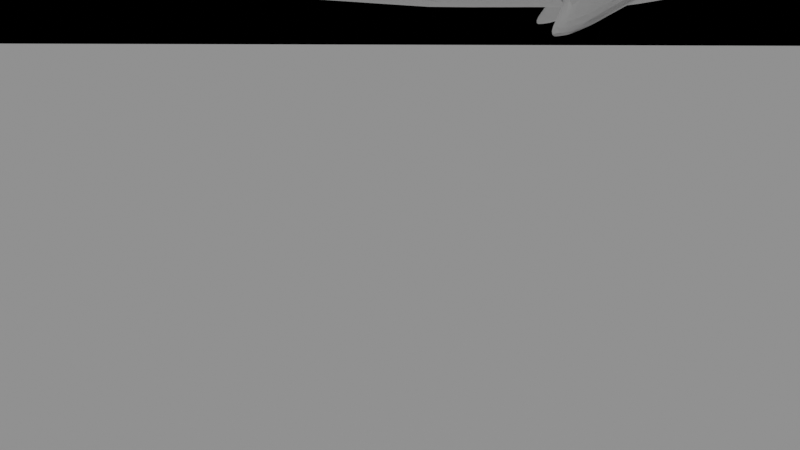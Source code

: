 # Source: dolphin_rig.blend  (saved by Blender 3.6.11; exported with 4.5.12 LTS)
import bpy
from mathutils import Matrix  # noqa: F401  (used for matrix-valued properties, if any)

bpy.ops.wm.read_factory_settings(use_empty=True)
scene = bpy.context.scene
scene.name = 'Scene'

# ---- collections
col_collection = bpy.data.collections.new('Collection'); scene.collection.children.link(col_collection)

# ---- materials (node trees are filled in below, after node groups)
mat_material_002 = bpy.data.materials.new('Material.002')
mat_material_002.use_transparent_shadow = False

# ---- material node trees
mat_material_002.use_nodes = True; mat_material_002.node_tree.nodes.clear()
_N = mat_material_002.node_tree.nodes; _L = mat_material_002.node_tree.links
n0 = _N.new('ShaderNodeOutputMaterial'); n0.name = 'Material Output'; n0.location = (300, 300)
n1 = _N.new('ShaderNodeBsdfPrincipled'); n1.name = 'Principled BSDF'; n1.location = (10, 300)
n1.distribution = 'GGX'
n1.subsurface_method = 'BURLEY'
n1.inputs[3].default_value = 1.45
n1.inputs[27].default_value = (0.0, 0.0, 0.0, 1.0)
n1.inputs[28].default_value = 1.0
_L.new(n1.outputs[0], n0.inputs[0])
n0.is_active_output = True

# ---- world
world_world = bpy.data.worlds.new('World'); scene.world = world_world
world_world.use_nodes = True; world_world.node_tree.nodes.clear()
_N = world_world.node_tree.nodes; _L = world_world.node_tree.links
n0 = _N.new('ShaderNodeOutputWorld'); n0.name = 'World Output'; n0.location = (300, 300)
n1 = _N.new('ShaderNodeBackground'); n1.name = 'Background'; n1.location = (10, 300)
n1.inputs[0].default_value = (0.0, 0.0, 0.0, 1.0)
_L.new(n1.outputs[0], n0.inputs[0])
n0.is_active_output = True
world_world.color = (0.05088, 0.05088, 0.05088)
world_world.use_sun_shadow = False
world_world.sun_shadow_jitter_overblur = 0.0

# ---- cameras
cam_camera = bpy.data.cameras.new('Camera')
cam_camera.clip_end = 100.0
cam_camera.ortho_scale = 7.314

# ---- lights
light_sun = bpy.data.lights.new('Sun', 'SUN')
light_sun.transmission_factor = 0.0
light_sun.energy = 1.0
light_sun.shadow_soft_size = 0.125

# ---- meshes
me_dolphin = bpy.data.meshes.new('Dolphin')
me_dolphin.from_pydata([(-11.86, -6.833, 116.5), (-24.5, 7.833, -91.9), (-6.833, 1.833, -108.5), (-6.833, -11.83, -108.5), (-11.86, -1.667, 116.5), (-4.268, 3.0, 110.0), (-8.683, 1.62, 110.0), (-3.553, -9.258, -126.5), (-6.833, 22.0, -91.9), (-17.1, 14.62, -91.9), (-20.6, -10.62, -55.39), (-6.833, -17.5, -50.84), (-24.5, -6.833, -56.95), (-17.1, 25.67, -48.44), (-2.833, 33.05, -48.44), (-17.1, -13.12, 5.228), (-24.5, -6.833, 2.327), (-24.5, 9.32, 1.645), (-17.1, 25.11, 1.645), (-1.333, 59.55, -1.706), (-1.333, 58.99, 6.411), (-38.87, -5.453, 143.0), (-4.268, -3.196, 134.4), (-38.87, -8.604, 143.0), (-38.6, -29.12, -41.89), (-39.0, -26.33, -55.0), (4.268, -6.833, 116.5), (6.833, -11.83, -108.5), (4.268, -1.467, 116.5), (3.553, -9.258, -126.5), (20.6, -10.62, -88.3), (20.6, -10.62, -55.39), (6.833, -17.5, -50.84), (24.5, -6.833, -56.95), (17.1, 25.67, -48.44), (2.833, 33.05, -48.44), (17.1, -13.12, 5.228), (24.5, -6.833, 2.327), (24.5, 9.32, 1.645), (4.268, -3.196, 134.4), (4.268, -6.469, 134.4), (39.0, -26.33, -55.0), (38.6, -29.12, -52.8), (-4.268, -6.833, 116.5), (-8.683, -8.12, 114.9), (-4.268, -10.5, 112.5), (-24.5, -6.833, -90.5), (-4.268, -1.467, 116.5), (-3.553, -3.742, -126.5), (-20.6, -10.62, -88.3), (-6.833, -17.5, -81.9), (-24.5, 9.882, -51.44), (-6.833, -17.5, 5.297), (-2.833, 32.49, 1.645), (-4.268, -6.469, 134.4), (-39.0, -26.33, -43.45), (-38.6, -29.12, -52.8), (4.268, -10.5, 112.5), (8.683, -8.12, 114.9), (11.86, -6.833, 116.5), (24.5, 7.833, -91.9), (24.5, -6.833, -90.5), (6.833, 1.833, -108.5), (11.86, -1.667, 116.5), (8.683, 1.62, 110.0), (4.268, 3.0, 110.0), (3.553, -3.742, -126.5), (6.833, 22.0, -91.9), (17.1, 14.62, -91.9), (6.833, -17.5, -81.9), (24.5, 9.882, -51.44), (6.833, -17.5, 5.297), (17.1, 25.11, 1.645), (2.833, 32.49, 1.645), (1.333, 59.55, -1.706), (1.333, 58.99, 6.411), (38.87, -5.453, 143.0), (38.87, -8.604, 143.0), (38.6, -29.12, -41.89), (39.0, -26.33, -43.45), (0.0, 33.05, -48.44), (0.0, 32.49, 1.645), (17.1, -13.12, 5.228), (6.833, -17.5, 5.279), (-6.833, -17.5, 5.279)], [], [(43, 44, 45), (2, 46, 1), (47, 6, 4), (3, 48, 7), (8, 2, 9), (9, 2, 1), (46, 3, 49), (50, 49, 3), (10, 50, 11), (1, 12, 51), (9, 51, 13), (8, 13, 14), (16, 10, 15), (51, 16, 17), (13, 17, 18), (53, 13, 18), (19, 53, 20), (22, 4, 21), (21, 0, 23), (0, 54, 23), (21, 54, 22), (10, 55, 24), (12, 25, 55), (25, 49, 56), (56, 10, 24), (55, 56, 24), (26, 58, 59), (61, 62, 60), (28, 64, 65), (66, 27, 29), (61, 30, 27), (69, 27, 30), (31, 69, 30), (33, 60, 70), (70, 68, 34), (34, 67, 35), (37, 31, 33), (70, 37, 33), (34, 38, 70), (73, 34, 35), (74, 73, 35), (63, 39, 76), (40, 59, 77), (40, 76, 39), (79, 31, 78), (33, 41, 61), (41, 30, 61), (42, 31, 30), (79, 42, 41), (8, 14, 80), (29, 48, 66), (62, 48, 2), (47, 65, 5), (8, 62, 2), (3, 69, 50), (45, 26, 43), (73, 20, 53), (43, 40, 54), (3, 29, 27), (32, 50, 69), (35, 14, 74), (19, 74, 14), (19, 75, 74), (75, 19, 20), (39, 22, 40), (22, 54, 40), (36, 57, 71), (15, 45, 44), (16, 44, 0), (37, 58, 36), (65, 73, 81), (63, 37, 38), (16, 4, 17), (38, 64, 63), (17, 6, 18), (18, 5, 53), (28, 47, 22), (28, 22, 39), (67, 68, 62), (68, 60, 62), (59, 76, 77), (71, 45, 52), (65, 72, 73), (36, 82, 83), (32, 84, 11), (11, 15, 10), (43, 0, 44), (2, 3, 46), (47, 5, 6), (3, 2, 48), (10, 49, 50), (1, 46, 12), (9, 1, 51), (8, 9, 13), (16, 12, 10), (51, 12, 16), (13, 51, 17), (53, 14, 13), (19, 14, 53), (22, 47, 4), (21, 4, 0), (0, 43, 54), (21, 23, 54), (10, 12, 55), (12, 46, 25), (25, 46, 49), (56, 49, 10), (55, 25, 56), (26, 57, 58), (61, 27, 62), (28, 63, 64), (66, 62, 27), (31, 32, 69), (33, 61, 60), (70, 60, 68), (34, 68, 67), (37, 36, 31), (70, 38, 37), (34, 72, 38), (73, 72, 34), (74, 75, 73), (63, 28, 39), (40, 26, 59), (40, 77, 76), (79, 33, 31), (33, 79, 41), (41, 42, 30), (42, 78, 31), (79, 78, 42), (35, 67, 80), (67, 8, 80), (29, 7, 48), (62, 66, 48), (47, 28, 65), (8, 67, 62), (3, 27, 69), (45, 57, 26), (73, 75, 20), (43, 26, 40), (3, 7, 29), (32, 11, 50), (36, 58, 57), (15, 52, 45), (16, 15, 44), (37, 59, 58), (53, 5, 81), (5, 65, 81), (63, 59, 37), (16, 0, 4), (38, 72, 64), (17, 4, 6), (18, 6, 5), (59, 63, 76), (71, 57, 45), (65, 64, 72), (83, 32, 36), (32, 31, 36), (32, 83, 84), (11, 84, 15)])
_ca = me_dolphin.color_attributes.new('Col', 'BYTE_COLOR', 'CORNER')
_ca.data.foreach_set('color', [1.0, 1.0, 1.0, 1.0, 1.0, 1.0, 1.0, 1.0, 1.0, 1.0, 1.0, 1.0, 1.0, 1.0, 1.0, 1.0, 1.0, 1.0, 1.0, 1.0, 1.0, 1.0, 1.0, 1.0, 1.0, 1.0, 1.0, 1.0, 1.0, 1.0, 1.0, 1.0, 1.0, 1.0, 1.0, 1.0, 1.0, 1.0, 1.0, 1.0, 1.0, 1.0, 1.0, 1.0, 1.0, 1.0, 1.0, 1.0, 1.0, 1.0, 1.0, 1.0, 1.0, 1.0, 1.0, 1.0, 1.0, 1.0, 1.0, 1.0, 1.0, 1.0, 1.0, 1.0, 1.0, 1.0, 1.0, 1.0, 1.0, 1.0, 1.0, 1.0, 1.0, 1.0, 1.0, 1.0, 1.0, 1.0, 1.0, 1.0, 1.0, 1.0, 1.0, 1.0, 1.0, 1.0, 1.0, 1.0, 1.0, 1.0, 1.0, 1.0, 1.0, 1.0, 1.0, 1.0, 1.0, 1.0, 1.0, 1.0, 1.0, 1.0, 1.0, 1.0, 1.0, 1.0, 1.0, 1.0, 1.0, 1.0, 1.0, 1.0, 1.0, 1.0, 1.0, 1.0, 1.0, 1.0, 1.0, 1.0, 1.0, 1.0, 1.0, 1.0, 1.0, 1.0, 1.0, 1.0, 1.0, 1.0, 1.0, 1.0, 1.0, 1.0, 1.0, 1.0, 1.0, 1.0, 1.0, 1.0, 1.0, 1.0, 1.0, 1.0, 1.0, 1.0, 1.0, 1.0, 1.0, 1.0, 1.0, 1.0, 1.0, 1.0, 1.0, 1.0, 1.0, 1.0, 1.0, 1.0, 1.0, 1.0, 1.0, 1.0, 1.0, 1.0, 1.0, 1.0, 1.0, 1.0, 1.0, 1.0, 1.0, 1.0, 1.0, 1.0, 1.0, 1.0, 1.0, 1.0, 1.0, 1.0, 1.0, 1.0, 1.0, 1.0, 1.0, 1.0, 1.0, 1.0, 1.0, 1.0, 1.0, 1.0, 1.0, 1.0, 1.0, 1.0, 1.0, 1.0, 1.0, 1.0, 1.0, 1.0, 1.0, 1.0, 1.0, 1.0, 1.0, 1.0, 1.0, 1.0, 1.0, 1.0, 1.0, 1.0, 1.0, 1.0, 1.0, 1.0, 1.0, 1.0, 1.0, 1.0, 1.0, 1.0, 1.0, 1.0, 1.0, 1.0, 1.0, 1.0, 1.0, 1.0, 1.0, 1.0, 1.0, 1.0, 1.0, 1.0, 1.0, 1.0, 1.0, 1.0, 1.0, 1.0, 1.0, 1.0, 1.0, 1.0, 1.0, 1.0, 1.0, 1.0, 1.0, 1.0, 1.0, 1.0, 1.0, 1.0, 1.0, 1.0, 1.0, 1.0, 1.0, 1.0, 1.0, 1.0, 1.0, 1.0, 1.0, 1.0, 1.0, 1.0, 1.0, 1.0, 1.0, 1.0, 1.0, 1.0, 1.0, 1.0, 1.0, 1.0, 1.0, 1.0, 1.0, 1.0, 1.0, 1.0, 1.0, 1.0, 1.0, 1.0, 1.0, 1.0, 1.0, 1.0, 1.0, 1.0, 1.0, 1.0, 1.0, 1.0, 1.0, 1.0, 1.0, 1.0, 1.0, 1.0, 1.0, 1.0, 1.0, 1.0, 1.0, 1.0, 1.0, 1.0, 1.0, 1.0, 1.0, 1.0, 1.0, 1.0, 1.0, 1.0, 1.0, 1.0, 1.0, 1.0, 1.0, 1.0, 1.0, 1.0, 1.0, 1.0, 1.0, 1.0, 1.0, 1.0, 1.0, 1.0, 1.0, 1.0, 1.0, 1.0, 1.0, 1.0, 1.0, 1.0, 1.0, 1.0, 1.0, 1.0, 1.0, 1.0, 1.0, 1.0, 1.0, 1.0, 1.0, 1.0, 1.0, 1.0, 1.0, 1.0, 1.0, 1.0, 1.0, 1.0, 1.0, 1.0, 1.0, 1.0, 1.0, 1.0, 1.0, 1.0, 1.0, 1.0, 1.0, 1.0, 1.0, 1.0, 1.0, 1.0, 1.0, 1.0, 1.0, 1.0, 1.0, 1.0, 1.0, 1.0, 1.0, 1.0, 1.0, 1.0, 1.0, 1.0, 1.0, 1.0, 1.0, 1.0, 1.0, 1.0, 1.0, 1.0, 1.0, 1.0, 1.0, 1.0, 1.0, 1.0, 1.0, 1.0, 1.0, 1.0, 1.0, 1.0, 1.0, 1.0, 1.0, 1.0, 1.0, 1.0, 1.0, 1.0, 1.0, 1.0, 1.0, 1.0, 1.0, 1.0, 1.0, 1.0, 1.0, 1.0, 1.0, 1.0, 1.0, 1.0, 1.0, 1.0, 1.0, 1.0, 1.0, 1.0, 1.0, 1.0, 1.0, 1.0, 1.0, 1.0, 1.0, 1.0, 1.0, 1.0, 1.0, 1.0, 1.0, 1.0, 1.0, 1.0, 1.0, 1.0, 1.0, 1.0, 1.0, 1.0, 1.0, 1.0, 1.0, 1.0, 1.0, 1.0, 1.0, 1.0, 1.0, 1.0, 1.0, 1.0, 1.0, 1.0, 1.0, 1.0, 1.0, 1.0, 1.0, 1.0, 1.0, 1.0, 1.0, 1.0, 1.0, 1.0, 1.0, 1.0, 1.0, 1.0, 1.0, 1.0, 1.0, 1.0, 1.0, 1.0, 1.0, 1.0, 1.0, 1.0, 1.0, 1.0, 1.0, 1.0, 1.0, 1.0, 1.0, 1.0, 1.0, 1.0, 1.0, 1.0, 1.0, 1.0, 1.0, 1.0, 1.0, 1.0, 1.0, 1.0, 1.0, 1.0, 1.0, 1.0, 1.0, 1.0, 1.0, 1.0, 1.0, 1.0, 1.0, 1.0, 1.0, 1.0, 1.0, 1.0, 1.0, 1.0, 1.0, 1.0, 1.0, 1.0, 1.0, 1.0, 1.0, 1.0, 1.0, 1.0, 1.0, 1.0, 1.0, 1.0, 1.0, 1.0, 1.0, 1.0, 1.0, 1.0, 1.0, 1.0, 1.0, 1.0, 1.0, 1.0, 1.0, 1.0, 1.0, 1.0, 1.0, 1.0, 1.0, 1.0, 1.0, 1.0, 1.0, 1.0, 1.0, 1.0, 1.0, 1.0, 1.0, 1.0, 1.0, 1.0, 1.0, 1.0, 1.0, 1.0, 1.0, 1.0, 1.0, 1.0, 1.0, 1.0, 1.0, 1.0, 1.0, 1.0, 1.0, 1.0, 1.0, 1.0, 1.0, 1.0, 1.0, 1.0, 1.0, 1.0, 1.0, 1.0, 1.0, 1.0, 1.0, 1.0, 1.0, 1.0, 1.0, 1.0, 1.0, 1.0, 1.0, 1.0, 1.0, 1.0, 1.0, 1.0, 1.0, 1.0, 1.0, 1.0, 1.0, 1.0, 1.0, 1.0, 1.0, 1.0, 1.0, 1.0, 1.0, 1.0, 1.0, 1.0, 1.0, 1.0, 1.0, 1.0, 1.0, 1.0, 1.0, 1.0, 1.0, 1.0, 1.0, 1.0, 1.0, 1.0, 1.0, 1.0, 1.0, 1.0, 1.0, 1.0, 1.0, 1.0, 1.0, 1.0, 1.0, 1.0, 1.0, 1.0, 1.0, 1.0, 1.0, 1.0, 1.0, 1.0, 1.0, 1.0, 1.0, 1.0, 1.0, 1.0, 1.0, 1.0, 1.0, 1.0, 1.0, 1.0, 1.0, 1.0, 1.0, 1.0, 1.0, 1.0, 1.0, 1.0, 1.0, 1.0, 1.0, 1.0, 1.0, 1.0, 1.0, 1.0, 1.0, 1.0, 1.0, 1.0, 1.0, 1.0, 1.0, 1.0, 1.0, 1.0, 1.0, 1.0, 1.0, 1.0, 1.0, 1.0, 1.0, 1.0, 1.0, 1.0, 1.0, 1.0, 1.0, 1.0, 1.0, 1.0, 1.0, 1.0, 1.0, 1.0, 1.0, 1.0, 1.0, 1.0, 1.0, 1.0, 1.0, 1.0, 1.0, 1.0, 1.0, 1.0, 1.0, 1.0, 1.0, 1.0, 1.0, 1.0, 1.0, 1.0, 1.0, 1.0, 1.0, 1.0, 1.0, 1.0, 1.0, 1.0, 1.0, 1.0, 1.0, 1.0, 1.0, 1.0, 1.0, 1.0, 1.0, 1.0, 1.0, 1.0, 1.0, 1.0, 1.0, 1.0, 1.0, 1.0, 1.0, 1.0, 1.0, 1.0, 1.0, 1.0, 1.0, 1.0, 1.0, 1.0, 1.0, 1.0, 1.0, 1.0, 1.0, 1.0, 1.0, 1.0, 1.0, 1.0, 1.0, 1.0, 1.0, 1.0, 1.0, 1.0, 1.0, 1.0, 1.0, 1.0, 1.0, 1.0, 1.0, 1.0, 1.0, 1.0, 1.0, 1.0, 1.0, 1.0, 1.0, 1.0, 1.0, 1.0, 1.0, 1.0, 1.0, 1.0, 1.0, 1.0, 1.0, 1.0, 1.0, 1.0, 1.0, 1.0, 1.0, 1.0, 1.0, 1.0, 1.0, 1.0, 1.0, 1.0, 1.0, 1.0, 1.0, 1.0, 1.0, 1.0, 1.0, 1.0, 1.0, 1.0, 1.0, 1.0, 1.0, 1.0, 1.0, 1.0, 1.0, 1.0, 1.0, 1.0, 1.0, 1.0, 1.0, 1.0, 1.0, 1.0, 1.0, 1.0, 1.0, 1.0, 1.0, 1.0, 1.0, 1.0, 1.0, 1.0, 1.0, 1.0, 1.0, 1.0, 1.0, 1.0, 1.0, 1.0, 1.0, 1.0, 1.0, 1.0, 1.0, 1.0, 1.0, 1.0, 1.0, 1.0, 1.0, 1.0, 1.0, 1.0, 1.0, 1.0, 1.0, 1.0, 1.0, 1.0, 1.0, 1.0, 1.0, 1.0, 1.0, 1.0, 1.0, 1.0, 1.0, 1.0, 1.0, 1.0, 1.0, 1.0, 1.0, 1.0, 1.0, 1.0, 1.0, 1.0, 1.0, 1.0, 1.0, 1.0, 1.0, 1.0, 1.0, 1.0, 1.0, 1.0, 1.0, 1.0, 1.0, 1.0, 1.0, 1.0, 1.0, 1.0, 1.0, 1.0, 1.0, 1.0, 1.0, 1.0, 1.0, 1.0, 1.0, 1.0, 1.0, 1.0, 1.0, 1.0, 1.0, 1.0, 1.0, 1.0, 1.0, 1.0, 1.0, 1.0, 1.0, 1.0, 1.0, 1.0, 1.0, 1.0, 1.0, 1.0, 1.0, 1.0, 1.0, 1.0, 1.0, 1.0, 1.0, 1.0, 1.0, 1.0, 1.0, 1.0, 1.0, 1.0, 1.0, 1.0, 1.0, 1.0, 1.0, 1.0, 1.0, 1.0, 1.0, 1.0, 1.0, 1.0, 1.0, 1.0, 1.0, 1.0, 1.0, 1.0, 1.0, 1.0, 1.0, 1.0, 1.0, 1.0, 1.0, 1.0, 1.0, 1.0, 1.0, 1.0, 1.0, 1.0, 1.0, 1.0, 1.0, 1.0, 1.0, 1.0, 1.0, 1.0, 1.0, 1.0, 1.0, 1.0, 1.0, 1.0, 1.0, 1.0, 1.0, 1.0, 1.0, 1.0, 1.0, 1.0, 1.0, 1.0, 1.0, 1.0, 1.0, 1.0, 1.0, 1.0, 1.0, 1.0, 1.0, 1.0, 1.0, 1.0, 1.0, 1.0, 1.0, 1.0, 1.0, 1.0, 1.0, 1.0, 1.0, 1.0, 1.0, 1.0, 1.0, 1.0, 1.0, 1.0, 1.0, 1.0, 1.0, 1.0, 1.0, 1.0, 1.0, 1.0, 1.0, 1.0, 1.0, 1.0, 1.0, 1.0, 1.0, 1.0, 1.0, 1.0, 1.0, 1.0, 1.0, 1.0, 1.0, 1.0, 1.0, 1.0, 1.0, 1.0, 1.0, 1.0, 1.0, 1.0, 1.0, 1.0, 1.0, 1.0, 1.0, 1.0, 1.0, 1.0, 1.0, 1.0, 1.0, 1.0, 1.0, 1.0, 1.0, 1.0, 1.0, 1.0, 1.0, 1.0, 1.0, 1.0, 1.0, 1.0, 1.0, 1.0, 1.0, 1.0, 1.0, 1.0, 1.0, 1.0, 1.0, 1.0, 1.0, 1.0, 1.0, 1.0, 1.0, 1.0, 1.0, 1.0, 1.0, 1.0, 1.0, 1.0, 1.0, 1.0, 1.0, 1.0, 1.0, 1.0, 1.0, 1.0, 1.0, 1.0, 1.0, 1.0, 1.0, 1.0, 1.0, 1.0, 1.0, 1.0, 1.0, 1.0, 1.0, 1.0, 1.0, 1.0, 1.0, 1.0, 1.0, 1.0, 1.0, 1.0, 1.0, 1.0, 1.0, 1.0, 1.0, 1.0, 1.0, 1.0, 1.0, 1.0, 1.0, 1.0, 1.0, 1.0, 1.0, 1.0, 1.0, 1.0, 1.0, 1.0, 1.0, 1.0, 1.0, 1.0, 1.0, 1.0, 1.0, 1.0, 1.0, 1.0, 1.0, 1.0, 1.0, 1.0, 1.0, 1.0, 1.0, 1.0, 1.0, 1.0, 1.0, 1.0, 1.0, 1.0, 1.0, 1.0, 1.0, 1.0, 1.0, 1.0, 1.0, 1.0, 1.0, 1.0, 1.0, 1.0, 1.0, 1.0, 1.0, 1.0, 1.0, 1.0, 1.0, 1.0, 1.0, 1.0, 1.0, 1.0, 1.0, 1.0, 1.0, 1.0, 1.0, 1.0, 1.0, 1.0, 1.0, 1.0, 1.0, 1.0, 1.0, 1.0, 1.0, 1.0, 1.0, 1.0, 1.0, 1.0, 1.0, 1.0, 1.0, 1.0, 1.0, 1.0, 1.0, 1.0, 1.0, 1.0, 1.0, 1.0, 1.0, 1.0, 1.0, 1.0, 1.0, 1.0, 1.0, 1.0, 1.0, 1.0, 1.0, 1.0, 1.0, 1.0, 1.0, 1.0, 1.0, 1.0, 1.0, 1.0, 1.0, 1.0, 1.0, 1.0, 1.0, 1.0, 1.0, 1.0, 1.0, 1.0, 1.0, 1.0, 1.0, 1.0, 1.0, 1.0, 1.0, 1.0, 1.0, 1.0, 1.0, 1.0, 1.0, 1.0, 1.0, 1.0, 1.0, 1.0, 1.0, 1.0, 1.0, 1.0, 1.0, 1.0, 1.0, 1.0, 1.0, 1.0, 1.0, 1.0, 1.0, 1.0, 1.0, 1.0, 1.0, 1.0, 1.0, 1.0, 1.0, 1.0, 1.0, 1.0, 1.0, 1.0, 1.0, 1.0, 1.0, 1.0, 1.0, 1.0, 1.0, 1.0, 1.0, 1.0, 1.0, 1.0, 1.0, 1.0, 1.0, 1.0, 1.0, 1.0, 1.0, 1.0, 1.0, 1.0, 1.0, 1.0, 1.0, 1.0, 1.0, 1.0, 1.0, 1.0, 1.0, 1.0, 1.0, 1.0, 1.0, 1.0, 1.0, 1.0, 1.0, 1.0, 1.0, 1.0, 1.0, 1.0, 1.0, 1.0, 1.0, 1.0, 1.0, 1.0, 1.0, 1.0, 1.0, 1.0, 1.0, 1.0, 1.0, 1.0, 1.0, 1.0, 1.0, 1.0, 1.0, 1.0, 1.0, 1.0, 1.0, 1.0, 1.0, 1.0, 1.0, 1.0, 1.0, 1.0, 1.0, 1.0, 1.0, 1.0, 1.0, 1.0, 1.0, 1.0, 1.0, 1.0, 1.0, 1.0, 1.0, 1.0, 1.0, 1.0, 1.0, 1.0, 1.0, 1.0, 1.0, 1.0, 1.0, 1.0, 1.0, 1.0, 1.0, 1.0, 1.0, 1.0, 1.0, 1.0, 1.0, 1.0, 1.0, 1.0, 1.0, 1.0, 1.0, 1.0, 1.0, 1.0, 1.0, 1.0, 1.0, 1.0, 1.0, 1.0, 1.0, 1.0, 1.0, 1.0, 1.0, 1.0, 1.0, 1.0, 1.0, 1.0, 1.0, 1.0, 1.0, 1.0, 1.0, 1.0, 1.0, 1.0, 1.0, 1.0, 1.0, 1.0, 1.0, 1.0, 1.0, 1.0, 1.0, 1.0, 1.0, 1.0, 1.0, 1.0, 1.0, 1.0, 1.0, 1.0, 1.0, 1.0, 1.0, 1.0, 1.0, 1.0, 1.0, 1.0, 1.0, 1.0, 1.0, 1.0, 1.0, 1.0, 1.0, 1.0, 1.0, 1.0, 1.0, 1.0, 1.0, 1.0, 1.0, 1.0, 1.0, 1.0, 1.0, 1.0, 1.0, 1.0, 1.0, 1.0, 1.0, 1.0, 1.0, 1.0, 1.0, 1.0, 1.0, 1.0, 1.0, 1.0, 1.0, 1.0, 1.0, 1.0, 1.0, 1.0, 1.0, 1.0, 1.0, 1.0, 1.0, 1.0, 1.0, 1.0, 1.0, 1.0, 1.0, 1.0, 1.0, 1.0, 1.0, 1.0, 1.0, 1.0, 1.0, 1.0, 1.0, 1.0, 1.0, 1.0, 1.0, 1.0, 1.0, 1.0, 1.0, 1.0, 1.0, 1.0, 1.0, 1.0, 1.0, 1.0, 1.0, 1.0, 1.0, 1.0, 1.0, 1.0, 1.0, 1.0, 1.0, 1.0, 1.0, 1.0, 1.0, 1.0, 1.0, 1.0, 1.0, 1.0, 1.0, 1.0, 1.0, 1.0, 1.0, 1.0, 1.0, 1.0, 1.0, 1.0, 1.0, 1.0, 1.0, 1.0, 1.0, 1.0, 1.0, 1.0, 1.0, 1.0, 1.0, 1.0, 1.0, 1.0, 1.0, 1.0, 1.0, 1.0, 1.0, 1.0, 1.0, 1.0, 1.0, 1.0, 1.0, 1.0, 1.0, 1.0, 1.0, 1.0, 1.0, 1.0, 1.0, 1.0, 1.0, 1.0, 1.0, 1.0, 1.0, 1.0, 1.0, 1.0, 1.0, 1.0, 1.0, 1.0, 1.0, 1.0, 1.0, 1.0, 1.0, 1.0, 1.0, 1.0, 1.0, 1.0, 1.0, 1.0, 1.0, 1.0, 1.0, 1.0, 1.0, 1.0, 1.0, 1.0, 1.0, 1.0, 1.0, 1.0, 1.0, 1.0, 1.0, 1.0, 1.0, 1.0, 1.0, 1.0, 1.0, 1.0, 1.0, 1.0, 1.0, 1.0, 1.0, 1.0, 1.0, 1.0, 1.0, 1.0, 1.0, 1.0, 1.0, 1.0, 1.0, 1.0, 1.0, 1.0, 1.0, 1.0, 1.0, 1.0, 1.0, 1.0, 1.0, 1.0, 1.0, 1.0, 1.0, 1.0, 1.0, 1.0, 1.0, 1.0, 1.0, 1.0, 1.0, 1.0, 1.0, 1.0, 1.0, 1.0, 1.0, 1.0, 1.0, 1.0, 1.0, 1.0, 1.0, 1.0, 1.0, 1.0, 1.0, 1.0, 1.0, 1.0, 1.0, 1.0, 1.0, 1.0, 1.0, 1.0, 1.0, 1.0, 1.0, 1.0, 1.0, 1.0, 1.0, 1.0, 1.0, 1.0, 1.0, 1.0, 1.0, 1.0, 1.0, 1.0, 1.0, 1.0, 1.0, 1.0, 1.0, 1.0, 1.0, 1.0, 1.0, 1.0, 1.0, 1.0, 1.0, 1.0, 1.0, 1.0, 1.0, 1.0, 1.0, 1.0, 1.0, 1.0, 1.0, 1.0, 1.0, 1.0, 1.0, 1.0, 1.0, 1.0, 1.0, 1.0, 1.0, 1.0, 1.0, 1.0, 1.0, 1.0, 1.0, 1.0, 1.0, 1.0, 1.0, 1.0, 1.0, 1.0, 1.0, 1.0, 1.0, 1.0, 1.0, 1.0, 1.0, 1.0, 1.0, 1.0, 1.0, 1.0, 1.0, 1.0, 1.0, 1.0, 1.0, 1.0, 1.0, 1.0, 1.0, 1.0, 1.0, 1.0, 1.0, 1.0, 1.0, 1.0, 1.0, 1.0, 1.0, 1.0, 1.0, 1.0, 1.0, 1.0, 1.0, 1.0, 1.0, 1.0, 1.0, 1.0, 1.0, 1.0, 1.0, 1.0, 1.0, 1.0, 1.0, 1.0, 1.0, 1.0, 1.0, 1.0, 1.0, 1.0, 1.0, 1.0, 1.0, 1.0, 1.0, 1.0, 1.0, 1.0, 1.0, 1.0, 1.0, 1.0])
me_dolphin.materials.append(mat_material_002)
me_dolphin.use_remesh_fix_poles = True
me_dolphin.use_remesh_preserve_attributes = False
me_dolphin.update()
me_plane = bpy.data.meshes.new('Plane')
me_plane.from_pydata([(-1.0, -1.0, 0.0), (1.0, -1.0, 0.0), (-1.0, 1.0, 0.0), (1.0, 1.0, 0.0)], [], [(0, 1, 3, 2)])
_uv = me_plane.uv_layers.new(name='UVMap')
_uv.uv.foreach_set('vector', [0.0, 0.0, 1.0, 0.0, 1.0, 1.0, 0.0, 1.0])
me_plane.use_remesh_fix_poles = True
me_plane.use_remesh_preserve_attributes = False
me_plane.update()
arm_armature_001 = bpy.data.armatures.new('Armature.001')  # bones are not reproduced

# ---- objects
ob_camera = bpy.data.objects.new('Camera', cam_camera)
ob_dolphin = bpy.data.objects.new('Dolphin', me_dolphin)
ob_dolphin_armature = bpy.data.objects.new('Dolphin_Armature', arm_armature_001)
ob_plane = bpy.data.objects.new('Plane', me_plane)
ob_sun = bpy.data.objects.new('Sun', light_sun)
ob_target = bpy.data.objects.new('target', None)

# ---- transforms, parenting, visibility, modifiers, constraints
ob_camera.location = (6.351, -0.01776, 4.688)
ob_camera.rotation_euler = (1.326, 2.715e-07, 1.604)
ob_camera.lock_rotations_4d = False
ob_camera.empty_display_type = 'ARROWS'
ob_camera.color = (0.0, 0.0, 0.0, 0.0)
ob_camera.display_type = 'WIRE'
ob_camera.lineart.crease_threshold = 0.0
ob_dolphin.parent = ob_dolphin_armature
ob_dolphin.matrix_parent_inverse = Matrix(((1.0, -0.0, 0.0, 1.962e-16), (-0.0, 1.0, -0.0, 0.0), (0.0, 0.0, 1.0, -0.1165), (-0.0, 0.0, -0.0, 1.0)))
ob_dolphin.location = (0.0, 0.0, 0.0)
ob_dolphin.rotation_euler = (1.571, -0.0, 0.0)
ob_dolphin.scale = (0.01262, 0.01262, 0.01262)
_vg = ob_dolphin.vertex_groups.new(name='body_forward')
for _i, _w in zip([8, 12, 13, 14, 16, 17, 18, 19, 33, 34, 35, 37, 38, 51, 53, 67, 70, 72, 73, 74, 80, 81, 83, 84], [0.04135, 0.01067, 0.7217, 0.8339, 0.03945, 0.1218, 0.4285, 0.005633, 0.01067, 0.7217, 0.8339, 0.03945, 0.1218, 0.1856, 0.4609, 0.04135, 0.1856, 0.4285, 0.4609, 0.005633, 0.8335, 0.4614, 1.0, 1.0]): _vg.add([_i], _w, 'REPLACE')
_vg = ob_dolphin.vertex_groups.new(name='body_forward2')
for _i, _w in zip([1, 2, 3, 8, 9, 10, 11, 12, 13, 14, 25, 27, 30, 31, 32, 33, 34, 35, 36, 41, 46, 49, 50, 51, 60, 61, 62, 67, 68, 69, 70, 71, 80, 82, 83], [0.6867, 0.01995, 0.05294, 0.7762, 0.5808, 0.5043, 0.722, 0.2888, 0.1704, 0.0865, 0.0005743, 0.05294, 0.4525, 0.5043, 0.722, 0.2888, 0.1704, 0.0865, 0.001729, 0.0005743, 0.5753, 0.4525, 0.731, 0.5751, 0.6867, 0.5753, 0.01995, 0.7762, 0.5808, 0.731, 0.5751, 0.00389, 0.08746, 0.001729, 0.00389]): _vg.add([_i], _w, 'REPLACE')
_vg = ob_dolphin.vertex_groups.new(name='fin_r')
for _i, _w in zip([11, 27, 30, 31, 32, 33, 34, 41, 42, 50, 60, 61, 68, 69, 70, 78, 79], [0.04982, 0.001026, 0.4028, 0.4222, 0.1399, 0.6489, 0.0381, 0.9682, 0.9899, 0.03052, 0.09167, 0.2758, 0.0005027, 0.1221, 0.1754, 1.022, 1.011]): _vg.add([_i], _w, 'REPLACE')
_vg = ob_dolphin.vertex_groups.new(name='nose')
for _i, _w in zip([1, 2, 3, 7, 8, 9, 27, 29, 30, 46, 48, 49, 50, 60, 61, 62, 66, 67, 68, 69], [0.2118, 0.9596, 0.9163, 0.9976, 0.1645, 0.3683, 0.9163, 0.9976, 0.1272, 0.1359, 0.9978, 0.1272, 0.09663, 0.2118, 0.1359, 0.9596, 0.9978, 0.1645, 0.3683, 0.09663]): _vg.add([_i], _w, 'REPLACE')
_vg = ob_dolphin.vertex_groups.new(name='fin_l')
for _i, _w in zip([1, 3, 9, 10, 11, 12, 13, 24, 25, 32, 46, 49, 50, 51, 55, 56, 69], [0.09167, 0.001026, 0.0005027, 0.4222, 0.1399, 0.6489, 0.0381, 1.022, 0.9682, 0.04982, 0.2758, 0.4028, 0.1221, 0.1754, 1.011, 0.9899, 0.03052]): _vg.add([_i], _w, 'REPLACE')
_vg = ob_dolphin.vertex_groups.new(name='top_fin')
for _i, _w in zip([19, 20, 53, 73, 74, 75, 81], [0.9619, 0.9871, 0.0584, 0.0584, 0.9619, 0.9871, 0.05693]): _vg.add([_i], _w, 'REPLACE')
_vg = ob_dolphin.vertex_groups.new(name='body_backwards')
for _i, _w in zip([0, 4, 5, 6, 10, 11, 13, 14, 15, 16, 17, 18, 22, 26, 28, 31, 32, 34, 35, 36, 37, 38, 39, 40, 43, 44, 45, 47, 51, 52, 53, 54, 57, 58, 59, 63, 64, 65, 70, 71, 72, 73, 80, 81, 82, 83, 84], [0.1737, 0.2798, 0.9084, 0.782, 0.007752, 0.06935, 0.03438, 0.03427, 0.9443, 0.9223, 0.8673, 0.5556, 0.03408, 0.8104, 0.8501, 0.007752, 0.06935, 0.03438, 0.03427, 0.9941, 0.9994, 0.8673, 0.03408, 0.1493, 0.8104, 0.3119, 0.7926, 0.8501, 0.04382, 0.9563, 0.4772, 0.1493, 0.7926, 0.3119, 0.1737, 0.2798, 0.782, 0.9084, 0.04382, 0.9591, 0.5556, 0.4772, 0.03224, 0.4783, 0.9941, 0.0, 0.0]): _vg.add([_i], _w, 'REPLACE')
_vg = ob_dolphin.vertex_groups.new(name='tail_r')
for _i, _w in zip([0, 4, 5, 6, 22, 26, 28, 39, 40, 43, 44, 45, 47, 54, 57, 58, 59, 63, 64, 65, 76, 77], [0.1361, 0.1374, 0.02035, 0.04983, 0.1871, 0.1326, 0.1369, 0.7326, 0.7185, 0.05868, 0.321, 0.0937, 0.7434, 0.1445, 0.0856, 0.2894, 0.6093, 0.5329, 0.132, 0.03256, 1.004, 1.007]): _vg.add([_i], _w, 'REPLACE')
_vg = ob_dolphin.vertex_groups.new(name='tail_l')
for _i, _w in zip([0, 4, 5, 6, 21, 22, 23, 26, 28, 39, 40, 43, 44, 45, 47, 54, 57, 58, 59, 63, 64, 65], [0.6093, 0.5329, 0.03256, 0.132, 1.004, 0.7326, 1.007, 0.05868, 0.7434, 0.1871, 0.1445, 0.1326, 0.2894, 0.0856, 0.1369, 0.7185, 0.0937, 0.321, 0.1361, 0.1374, 0.04983, 0.02035]): _vg.add([_i], _w, 'REPLACE')
_m = ob_dolphin.modifiers.new('Armature', 'ARMATURE')
_m.object = ob_dolphin_armature
_m.use_deform_preserve_volume = True
_m = ob_dolphin.modifiers.new('Triangulate', 'TRIANGULATE')
_m = ob_dolphin.modifiers.new('Subdivision', 'SUBSURF')
_m.levels = 2
ob_dolphin_armature.location = (-1.962e-16, 0.0, 4.7)
ob_dolphin_armature.show_in_front = True
ob_plane.location = (0.0, -0.06687, -0.2209)
ob_plane.scale = (51.93, 51.93, 51.93)
ob_sun.location = (0.0, 0.0, 7.756)
ob_target.location = (-8.923e-17, 1.312, 4.082)
ob_target.scale = (0.1519, 0.1519, 0.1519)
ob_target.empty_display_type = 'SPHERE'

# ---- collection membership
col_collection.objects.link(ob_camera)
col_collection.objects.link(ob_dolphin)
col_collection.objects.link(ob_dolphin_armature)
col_collection.objects.link(ob_plane)
col_collection.objects.link(ob_sun)
col_collection.objects.link(ob_target)

# ---- scene / render settings (as saved in the file)
scene.camera = ob_camera
scene.frame_start = 1; scene.frame_end = 250; scene.frame_set(1)
scene.render.engine = 'BLENDER_EEVEE_NEXT'
scene.cycles.use_denoising = False
scene.cycles.samples = 128
scene.cycles.sampling_pattern = 'TABULATED_SOBOL'
scene.cycles.use_adaptive_sampling = False
scene.cycles.use_light_tree = False
scene.view_settings.view_transform = 'Filmic'
bpy.context.view_layer.update()

